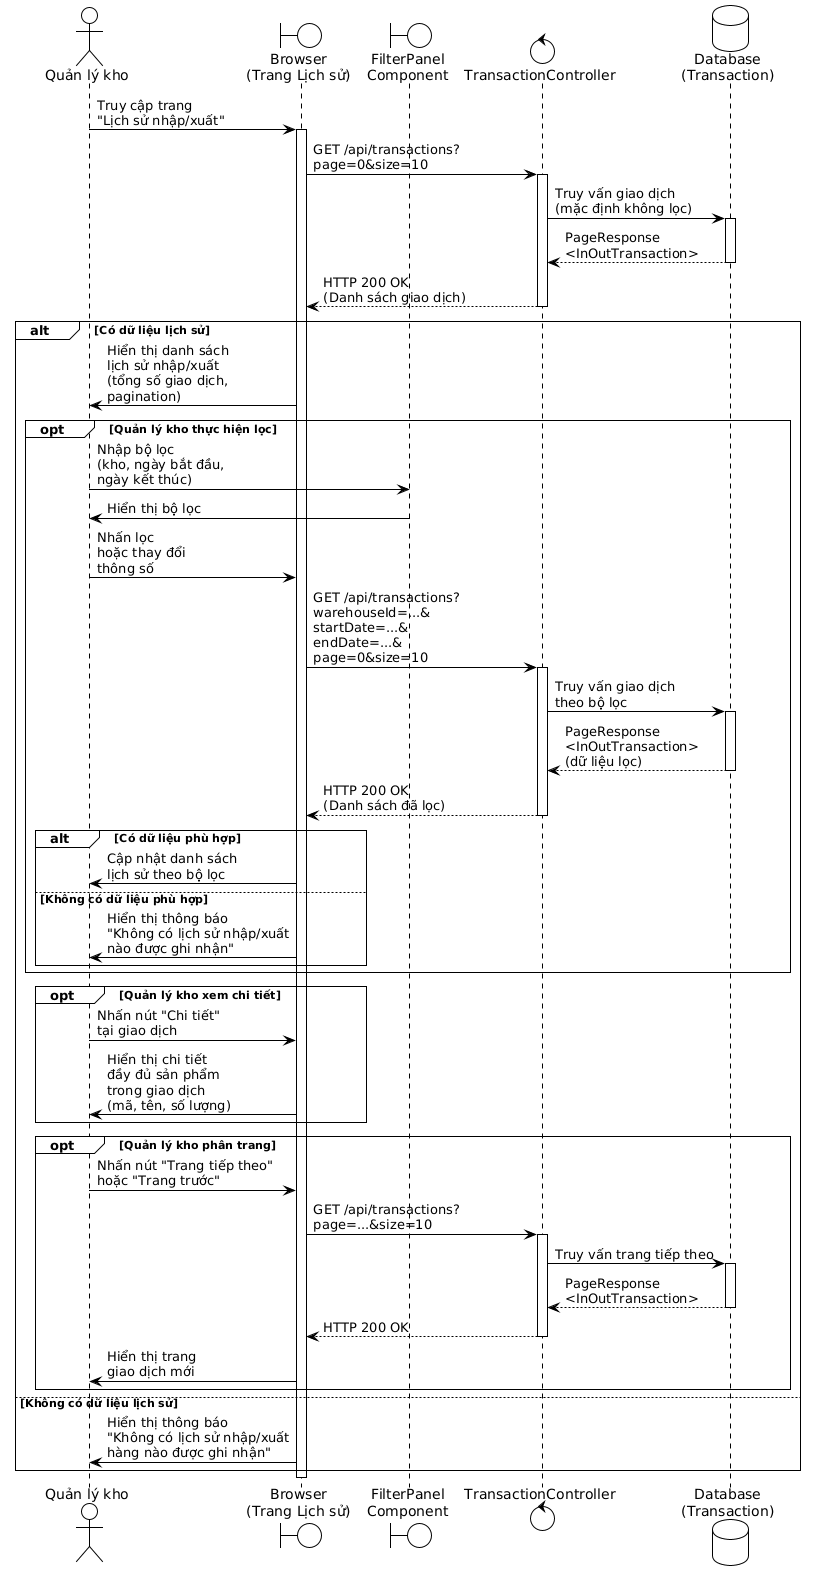

The diagram above was rendered by PlantUML. Its source (embedded in the PNG):
@startuml
!theme plain

actor "Quản lý kho" as Manager
boundary "Browser\n(Trang Lịch sử)" as Browser
boundary "FilterPanel\nComponent" as Filter
control "TransactionController" as Controller
database "Database\n(Transaction)" as Database

Manager -> Browser: Truy cập trang\n"Lịch sử nhập/xuất"
activate Browser

Browser -> Controller: GET /api/transactions?\npage=0&size=10
activate Controller

Controller -> Database: Truy vấn giao dịch\n(mặc định không lọc)
activate Database
Database --> Controller: PageResponse\n<InOutTransaction>
deactivate Database

Controller --> Browser: HTTP 200 OK\n(Danh sách giao dịch)
deactivate Controller

alt Có dữ liệu lịch sử
  Browser -> Manager: Hiển thị danh sách\nlịch sử nhập/xuất\n(tổng số giao dịch,\npagination)
  
  opt Quản lý kho thực hiện lọc
    Manager -> Filter: Nhập bộ lọc\n(kho, ngày bắt đầu,\nngày kết thúc)
    
    Filter -> Manager: Hiển thị bộ lọc
    
    Manager -> Browser: Nhấn lọc\nhoặc thay đổi\nthông số
    
    Browser -> Controller: GET /api/transactions?\nwarehouseId=...&\nstartDate=...&\nendDate=...&\npage=0&size=10
    activate Controller
    
    Controller -> Database: Truy vấn giao dịch\ntheo bộ lọc
    activate Database
    Database --> Controller: PageResponse\n<InOutTransaction>\n(dữ liệu lọc)
    deactivate Database
    
    Controller --> Browser: HTTP 200 OK\n(Danh sách đã lọc)
    deactivate Controller
    
    alt Có dữ liệu phù hợp
      Browser -> Manager: Cập nhật danh sách\nlịch sử theo bộ lọc
    else Không có dữ liệu phù hợp
      Browser -> Manager: Hiển thị thông báo\n"Không có lịch sử nhập/xuất\nnào được ghi nhận"
    end
  end
  
  opt Quản lý kho xem chi tiết
    Manager -> Browser: Nhấn nút "Chi tiết"\ntại giao dịch
    
    Browser -> Manager: Hiển thị chi tiết\nđầy đủ sản phẩm\ntrong giao dịch\n(mã, tên, số lượng)
  end
  
  opt Quản lý kho phân trang
    Manager -> Browser: Nhấn nút "Trang tiếp theo"\nhoặc "Trang trước"
    
    Browser -> Controller: GET /api/transactions?\npage=...&size=10
    activate Controller
    
    Controller -> Database: Truy vấn trang tiếp theo
    activate Database
    Database --> Controller: PageResponse\n<InOutTransaction>
    deactivate Database
    
    Controller --> Browser: HTTP 200 OK
    deactivate Controller
    
    Browser -> Manager: Hiển thị trang\ngiao dịch mới
  end
else Không có dữ liệu lịch sử
  Browser -> Manager: Hiển thị thông báo\n"Không có lịch sử nhập/xuất\nhàng nào được ghi nhận"
end

deactivate Browser
@enduml